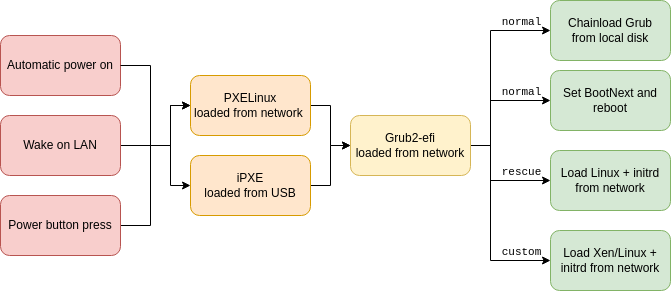

The diagram above was exported from draw.io. Its source (the exported page's mxGraphModel, read from the mxfile embedded in the PNG):
<mxGraphModel dx="1102" dy="877" grid="1" gridSize="10" guides="1" tooltips="1" connect="1" arrows="1" fold="1" page="1" pageScale="1" pageWidth="850" pageHeight="1100" math="0" shadow="0">
  <root>
    <mxCell id="0" />
    <mxCell id="1" parent="0" />
    <mxCell id="uiC1zPUPs9QpXQm7AfoW-1" value="Automatic power on" style="rounded=1;whiteSpace=wrap;html=1;fillColor=#f8cecc;strokeColor=#b85450;" vertex="1" parent="1">
      <mxGeometry x="10" y="200" width="120" height="60" as="geometry" />
    </mxCell>
    <mxCell id="uiC1zPUPs9QpXQm7AfoW-12" style="edgeStyle=orthogonalEdgeStyle;rounded=0;orthogonalLoop=1;jettySize=auto;html=1;exitX=1;exitY=0.5;exitDx=0;exitDy=0;entryX=0;entryY=0.5;entryDx=0;entryDy=0;" edge="1" parent="1" source="uiC1zPUPs9QpXQm7AfoW-2" target="uiC1zPUPs9QpXQm7AfoW-4">
      <mxGeometry relative="1" as="geometry">
        <Array as="points">
          <mxPoint x="180" y="310" />
          <mxPoint x="180" y="270" />
        </Array>
      </mxGeometry>
    </mxCell>
    <mxCell id="uiC1zPUPs9QpXQm7AfoW-2" value="Wake on LAN" style="rounded=1;whiteSpace=wrap;html=1;fillColor=#f8cecc;strokeColor=#b85450;" vertex="1" parent="1">
      <mxGeometry x="10" y="280" width="120" height="60" as="geometry" />
    </mxCell>
    <mxCell id="uiC1zPUPs9QpXQm7AfoW-13" style="edgeStyle=orthogonalEdgeStyle;rounded=0;orthogonalLoop=1;jettySize=auto;html=1;exitX=1;exitY=0.5;exitDx=0;exitDy=0;" edge="1" parent="1" source="uiC1zPUPs9QpXQm7AfoW-3">
      <mxGeometry relative="1" as="geometry">
        <mxPoint x="200" y="270" as="targetPoint" />
        <Array as="points">
          <mxPoint x="160" y="390" />
          <mxPoint x="160" y="310" />
          <mxPoint x="180" y="310" />
          <mxPoint x="180" y="270" />
        </Array>
      </mxGeometry>
    </mxCell>
    <mxCell id="uiC1zPUPs9QpXQm7AfoW-3" value="Power button press" style="rounded=1;whiteSpace=wrap;html=1;fillColor=#f8cecc;strokeColor=#b85450;" vertex="1" parent="1">
      <mxGeometry x="10" y="360" width="120" height="60" as="geometry" />
    </mxCell>
    <mxCell id="uiC1zPUPs9QpXQm7AfoW-15" style="edgeStyle=orthogonalEdgeStyle;rounded=0;orthogonalLoop=1;jettySize=auto;html=1;exitX=1;exitY=0.5;exitDx=0;exitDy=0;" edge="1" parent="1" source="uiC1zPUPs9QpXQm7AfoW-4">
      <mxGeometry relative="1" as="geometry">
        <mxPoint x="360" y="310" as="targetPoint" />
        <Array as="points">
          <mxPoint x="340" y="270" />
          <mxPoint x="340" y="310" />
        </Array>
      </mxGeometry>
    </mxCell>
    <mxCell id="uiC1zPUPs9QpXQm7AfoW-4" value="PXELinux&lt;br&gt;loaded from network&amp;nbsp;" style="rounded=1;whiteSpace=wrap;html=1;fillColor=#ffe6cc;strokeColor=#d79b00;" vertex="1" parent="1">
      <mxGeometry x="200" y="240" width="120" height="60" as="geometry" />
    </mxCell>
    <mxCell id="uiC1zPUPs9QpXQm7AfoW-14" style="edgeStyle=orthogonalEdgeStyle;rounded=0;orthogonalLoop=1;jettySize=auto;html=1;exitX=1;exitY=0.5;exitDx=0;exitDy=0;entryX=0;entryY=0.5;entryDx=0;entryDy=0;" edge="1" parent="1" source="uiC1zPUPs9QpXQm7AfoW-5" target="uiC1zPUPs9QpXQm7AfoW-6">
      <mxGeometry relative="1" as="geometry" />
    </mxCell>
    <mxCell id="uiC1zPUPs9QpXQm7AfoW-5" value="iPXE&lt;br&gt;loaded from USB" style="rounded=1;whiteSpace=wrap;html=1;fillColor=#ffe6cc;strokeColor=#d79b00;" vertex="1" parent="1">
      <mxGeometry x="200" y="320" width="120" height="60" as="geometry" />
    </mxCell>
    <mxCell id="uiC1zPUPs9QpXQm7AfoW-16" style="edgeStyle=orthogonalEdgeStyle;rounded=0;orthogonalLoop=1;jettySize=auto;html=1;exitX=1;exitY=0.5;exitDx=0;exitDy=0;entryX=0;entryY=0.5;entryDx=0;entryDy=0;" edge="1" parent="1" source="uiC1zPUPs9QpXQm7AfoW-6" target="uiC1zPUPs9QpXQm7AfoW-7">
      <mxGeometry relative="1" as="geometry">
        <Array as="points">
          <mxPoint x="500" y="310" />
          <mxPoint x="500" y="195" />
        </Array>
      </mxGeometry>
    </mxCell>
    <mxCell id="uiC1zPUPs9QpXQm7AfoW-20" value="normal" style="edgeLabel;html=1;align=center;verticalAlign=bottom;resizable=0;points=[];labelPosition=center;verticalLabelPosition=top;fontFamily=Courier New;" vertex="1" connectable="0" parent="uiC1zPUPs9QpXQm7AfoW-16">
      <mxGeometry x="0.5932" y="-1" relative="1" as="geometry">
        <mxPoint x="10" y="-1" as="offset" />
      </mxGeometry>
    </mxCell>
    <mxCell id="uiC1zPUPs9QpXQm7AfoW-17" style="edgeStyle=orthogonalEdgeStyle;rounded=0;orthogonalLoop=1;jettySize=auto;html=1;exitX=1;exitY=0.5;exitDx=0;exitDy=0;entryX=0;entryY=0.5;entryDx=0;entryDy=0;" edge="1" parent="1" source="uiC1zPUPs9QpXQm7AfoW-6" target="uiC1zPUPs9QpXQm7AfoW-8">
      <mxGeometry relative="1" as="geometry">
        <Array as="points">
          <mxPoint x="500" y="310" />
          <mxPoint x="500" y="265" />
        </Array>
      </mxGeometry>
    </mxCell>
    <mxCell id="uiC1zPUPs9QpXQm7AfoW-22" value="normal" style="edgeLabel;html=1;align=center;verticalAlign=bottom;resizable=0;points=[];labelPosition=center;verticalLabelPosition=top;fontFamily=Courier New;" vertex="1" connectable="0" parent="uiC1zPUPs9QpXQm7AfoW-17">
      <mxGeometry x="0.4044" y="-2" relative="1" as="geometry">
        <mxPoint x="7" y="-2" as="offset" />
      </mxGeometry>
    </mxCell>
    <mxCell id="uiC1zPUPs9QpXQm7AfoW-18" style="edgeStyle=orthogonalEdgeStyle;rounded=0;orthogonalLoop=1;jettySize=auto;html=1;exitX=1;exitY=0.5;exitDx=0;exitDy=0;entryX=0;entryY=0.5;entryDx=0;entryDy=0;" edge="1" parent="1" source="uiC1zPUPs9QpXQm7AfoW-6" target="uiC1zPUPs9QpXQm7AfoW-9">
      <mxGeometry relative="1" as="geometry">
        <Array as="points">
          <mxPoint x="500" y="310" />
          <mxPoint x="500" y="345" />
        </Array>
      </mxGeometry>
    </mxCell>
    <mxCell id="uiC1zPUPs9QpXQm7AfoW-23" value="rescue" style="edgeLabel;html=1;align=center;verticalAlign=bottom;resizable=0;points=[];labelPosition=center;verticalLabelPosition=top;fontFamily=Courier New;" vertex="1" connectable="0" parent="uiC1zPUPs9QpXQm7AfoW-18">
      <mxGeometry x="0.4698" y="2" relative="1" as="geometry">
        <mxPoint y="2" as="offset" />
      </mxGeometry>
    </mxCell>
    <mxCell id="uiC1zPUPs9QpXQm7AfoW-19" style="edgeStyle=orthogonalEdgeStyle;rounded=0;orthogonalLoop=1;jettySize=auto;html=1;exitX=1;exitY=0.5;exitDx=0;exitDy=0;entryX=0;entryY=0.5;entryDx=0;entryDy=0;" edge="1" parent="1" source="uiC1zPUPs9QpXQm7AfoW-6" target="uiC1zPUPs9QpXQm7AfoW-10">
      <mxGeometry relative="1" as="geometry">
        <Array as="points">
          <mxPoint x="500" y="310" />
          <mxPoint x="500" y="425" />
        </Array>
      </mxGeometry>
    </mxCell>
    <mxCell id="uiC1zPUPs9QpXQm7AfoW-24" value="custom" style="edgeLabel;html=1;align=center;verticalAlign=bottom;resizable=0;points=[];labelPosition=center;verticalLabelPosition=top;fontFamily=Courier New;" vertex="1" connectable="0" parent="uiC1zPUPs9QpXQm7AfoW-19">
      <mxGeometry x="0.6068" relative="1" as="geometry">
        <mxPoint x="8" as="offset" />
      </mxGeometry>
    </mxCell>
    <mxCell id="uiC1zPUPs9QpXQm7AfoW-6" value="Grub2-efi&lt;br&gt;loaded from network" style="rounded=1;whiteSpace=wrap;html=1;fillColor=#fff2cc;strokeColor=#d6b656;" vertex="1" parent="1">
      <mxGeometry x="360" y="280" width="120" height="60" as="geometry" />
    </mxCell>
    <mxCell id="uiC1zPUPs9QpXQm7AfoW-7" value="Chainload Grub&lt;br&gt;from local disk" style="rounded=1;whiteSpace=wrap;html=1;fillColor=#d5e8d4;strokeColor=#82b366;" vertex="1" parent="1">
      <mxGeometry x="560" y="165" width="120" height="60" as="geometry" />
    </mxCell>
    <mxCell id="uiC1zPUPs9QpXQm7AfoW-8" value="Set BootNext and reboot" style="rounded=1;whiteSpace=wrap;html=1;fillColor=#d5e8d4;strokeColor=#82b366;" vertex="1" parent="1">
      <mxGeometry x="560" y="235" width="120" height="60" as="geometry" />
    </mxCell>
    <mxCell id="uiC1zPUPs9QpXQm7AfoW-9" value="Load Linux + initrd from network" style="rounded=1;whiteSpace=wrap;html=1;fillColor=#d5e8d4;strokeColor=#82b366;" vertex="1" parent="1">
      <mxGeometry x="560" y="315" width="120" height="60" as="geometry" />
    </mxCell>
    <mxCell id="uiC1zPUPs9QpXQm7AfoW-10" value="Load Xen/Linux + initrd from network" style="rounded=1;whiteSpace=wrap;html=1;fillColor=#d5e8d4;strokeColor=#82b366;" vertex="1" parent="1">
      <mxGeometry x="560" y="395" width="120" height="60" as="geometry" />
    </mxCell>
    <mxCell id="uiC1zPUPs9QpXQm7AfoW-11" value="" style="endArrow=classic;html=1;rounded=0;exitX=1;exitY=0.5;exitDx=0;exitDy=0;entryX=0;entryY=0.5;entryDx=0;entryDy=0;" edge="1" parent="1" source="uiC1zPUPs9QpXQm7AfoW-1" target="uiC1zPUPs9QpXQm7AfoW-5">
      <mxGeometry width="50" height="50" relative="1" as="geometry">
        <mxPoint x="400" y="390" as="sourcePoint" />
        <mxPoint x="450" y="340" as="targetPoint" />
        <Array as="points">
          <mxPoint x="160" y="230" />
          <mxPoint x="160" y="310" />
          <mxPoint x="180" y="310" />
          <mxPoint x="180" y="350" />
        </Array>
      </mxGeometry>
    </mxCell>
  </root>
</mxGraphModel>